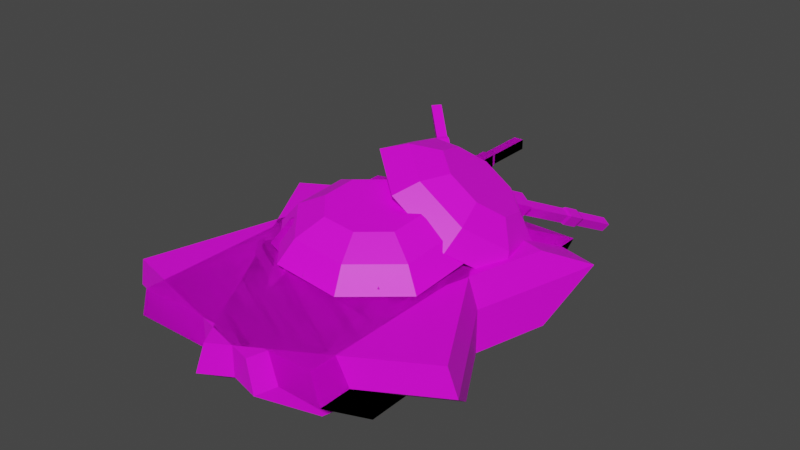 # Source: Tank.blend  (saved by Blender 3.2.14; exported with 4.5.12 LTS)
import bpy
from mathutils import Matrix  # noqa: F401  (used for matrix-valued properties, if any)

bpy.ops.wm.read_factory_settings(use_empty=True)
scene = bpy.context.scene
scene.name = 'Scene'

# ---- collections
col_collection = bpy.data.collections.new('Collection'); scene.collection.children.link(col_collection)

# ---- images (referenced by path relative to the original .blend; pixels are not part of the script)
import os
ASSET_DIR = os.environ.get("B2B_ASSET_DIR", "")  # directory of the original .blend (textures are referenced by path, not embedded)
HERE = os.path.dirname(os.path.abspath(__file__))  # packed textures are extracted next to this script under _unpacked/

def load_image(name, relpath, width, height, colorspace="sRGB"):
    """Load a texture the original file referenced (path relative to the .blend, or extracted next to this script)."""
    p = next((c for c in (os.path.join(HERE, relpath), os.path.join(ASSET_DIR, relpath)) if relpath and os.path.exists(c)), "")
    if p:
        img = bpy.data.images.load(p, check_existing=True)
        img.name = name
    else:  # same state as the original file: an image datablock whose file is absent (Cycles renders it pink)
        img = bpy.data.images.new(name, width, height)
        img.source = "FILE"
        img.filepath = "//" + (relpath or name)
    img.colorspace_settings.name = colorspace
    return img
img_palette_0_png = load_image('Palette_0.png', 'Palette_0.png', 1024, 1024, 'sRGB')
img_palette_0_png_002 = load_image('Palette_0.png.002', 'Palette_0.png', 1024, 1024, 'sRGB')

# ---- materials (node trees are filled in below, after node groups)
mat_material_001 = bpy.data.materials.new('Material.001')
mat_material_001.use_transparent_shadow = False
mat_material_002 = bpy.data.materials.new('Material.002')
mat_material_002.use_transparent_shadow = False

# ---- material node trees
mat_material_001.use_nodes = True; mat_material_001.node_tree.nodes.clear()
_N = mat_material_001.node_tree.nodes; _L = mat_material_001.node_tree.links
n0 = _N.new('ShaderNodeBsdfPrincipled'); n0.name = 'Principled BSDF'; n0.location = (10, 300)
n0.distribution = 'GGX'
n0.subsurface_method = 'RANDOM_WALK_SKIN'
n0.inputs[3].default_value = 1.45
n0.inputs[27].default_value = (0.0, 0.0, 0.0, 1.0)
n0.inputs[28].default_value = 1.0
n1 = _N.new('ShaderNodeOutputMaterial'); n1.name = 'Material Output'; n1.location = (300, 300)
n2 = _N.new('ShaderNodeTexImage'); n2.name = 'Image Texture'; n2.location = (-280, 280)
n2.image = img_palette_0_png
_L.new(n0.outputs[0], n1.inputs[0])
_L.new(n2.outputs[0], n0.inputs[0])
n1.is_active_output = True
mat_material_002.use_nodes = True; mat_material_002.node_tree.nodes.clear()
_N = mat_material_002.node_tree.nodes; _L = mat_material_002.node_tree.links
n0 = _N.new('ShaderNodeBsdfPrincipled'); n0.name = 'Principled BSDF'; n0.location = (10, 300)
n0.distribution = 'GGX'
n0.subsurface_method = 'RANDOM_WALK_SKIN'
n0.inputs[3].default_value = 1.45
n0.inputs[27].default_value = (0.0, 0.0, 0.0, 1.0)
n0.inputs[28].default_value = 1.0
n1 = _N.new('ShaderNodeOutputMaterial'); n1.name = 'Material Output'; n1.location = (300, 300)
n2 = _N.new('ShaderNodeTexImage'); n2.name = 'Image Texture'; n2.location = (-280, 280)
n2.image = img_palette_0_png_002
_L.new(n0.outputs[0], n1.inputs[0])
_L.new(n2.outputs[0], n0.inputs[0])
n1.is_active_output = True

# ---- world
world_world = bpy.data.worlds.new('World'); scene.world = world_world
world_world.use_nodes = True; world_world.node_tree.nodes.clear()
_N = world_world.node_tree.nodes; _L = world_world.node_tree.links
n0 = _N.new('ShaderNodeOutputWorld'); n0.name = 'World Output'; n0.location = (300, 300)
n1 = _N.new('ShaderNodeBackground'); n1.name = 'Background'; n1.location = (10, 300)
n1.inputs[0].default_value = (0.05088, 0.05088, 0.05088, 1.0)
_L.new(n1.outputs[0], n0.inputs[0])
n0.is_active_output = True
world_world.color = (0.05088, 0.05088, 0.05088)
world_world.use_sun_shadow = False
world_world.sun_shadow_jitter_overblur = 0.0

# ---- meshes
me_cube_004 = bpy.data.meshes.new('Cube.004')
me_cube_004.from_pydata([(0.5833, -7.451e-08, -1.167), (0.5833, 0.7291, -0.5833), (0.5833, 7.451e-08, 1.167), (0.5833, 0.7291, 0.5833), (-0.5833, -7.451e-08, -1.167), (-0.5833, 0.7291, -0.5833), (-0.5833, 7.451e-08, 1.167), (-0.5833, 0.7291, 0.5833), (0.5833, 0.4375, -1.75), (0.5833, 0.4375, 1.75), (-0.5833, 0.4375, 1.75), (-0.5833, 0.4375, -1.75), (1.021, 7.451e-08, 1.167), (1.021, -7.451e-08, -1.167), (1.021, 0.4375, -1.75), (0.9332, 0.7291, -1.167), (0.9332, 0.7291, 1.75), (1.021, 0.4375, 1.75), (-1.021, 0.4375, 1.75), (-1.021, 7.451e-08, 1.167), (-1.021, -7.451e-08, -1.167), (-0.9332, 0.7291, 1.75), (-0.9332, 0.7291, -1.167), (-1.021, 0.4375, -1.75), (0.5833, 0.7874, -0.5833), (0.5833, 0.7874, 0.5833), (-0.5833, 0.7874, -0.5833), (-0.5833, 0.7874, 0.5833), (0.6236, 0.7964, -0.6236), (0.6236, 0.7964, 0.6236), (-0.6236, 0.7964, 0.6236), (-0.6236, 0.7964, -0.6236), (0.8662, 0.7964, -7.451e-08), (7.587e-08, 0.7964, 0.8662), (-0.8662, 0.7964, 7.451e-08), (-7.558e-08, 0.7964, -0.8662), (0.7016, 1.01, -7.451e-08), (0.5051, 1.01, 0.5051), (5.984e-08, 1.01, 0.7016), (-0.5051, 1.01, 0.5051), (-0.7016, 1.01, 0.0), (-0.5051, 1.01, -0.5051), (-6.282e-08, 1.01, -0.7016), (0.5051, 1.01, -0.5051), (0.4365, 1.16, -7.451e-08), (0.3143, 1.16, 0.3143), (3.607e-08, 1.16, 0.4365), (-0.3143, 1.16, 0.3143), (-0.4365, 1.16, 0.0), (-0.3143, 1.16, -0.3143), (-4.026e-08, 1.16, -0.4365), (0.3143, 1.16, -0.3143), (0.09332, 0.8796, -0.7991), (0.09332, 1.066, -0.7991), (0.09332, 0.8796, -0.4725), (0.09332, 1.066, -0.4725), (-0.09332, 0.8796, -0.7991), (-0.09332, 1.066, -0.7991), (-0.09332, 0.8796, -0.4725), (-0.09332, 1.066, -0.4725), (0.05226, 0.9206, -0.8635), (0.05226, 1.025, -0.8635), (-0.05226, 1.025, -0.8635), (-0.05226, 0.9206, -0.8635), (0.05226, 0.9206, -1.494), (0.05226, 1.025, -1.494), (-0.05226, 1.025, -1.494), (-0.05226, 0.9206, -1.494), (0.06271, 0.9102, -1.543), (0.06271, 1.036, -1.543), (-0.06271, 1.036, -1.543), (-0.06271, 0.9102, -1.543), (0.06271, 0.9102, -1.737), (0.06271, 1.036, -1.737), (-0.06271, 1.036, -1.737), (-0.06271, 0.9102, -1.737), (0.05017, 0.9227, -1.786), (0.05017, 1.023, -1.786), (-0.05017, 1.023, -1.786), (-0.05017, 0.9227, -1.786), (0.05017, 0.9227, -2.271), (0.05017, 1.023, -2.271), (-0.05017, 1.023, -2.271), (-0.05017, 0.9227, -2.271)], [], [(9, 2, 12, 17), (9, 17, 16, 21, 18, 10), (5, 1, 15, 22), (22, 15, 14, 8, 11, 23), (2, 6, 4, 0), (4, 11, 8, 0), (6, 10, 18, 19), (2, 9, 10, 6), (11, 4, 20, 23), (14, 15, 16, 17), (18, 21, 22, 23), (19, 18, 23, 20), (13, 14, 17, 12), (2, 0, 13, 12), (4, 6, 19, 20), (7, 5, 22, 21), (1, 3, 16, 15), (0, 8, 14, 13), (16, 3, 7, 21), (26, 27, 30, 34, 31), (35, 31, 41, 42), (25, 24, 28, 32, 29), (24, 26, 31, 35, 28), (27, 25, 29, 33, 30), (40, 39, 47, 48), (29, 32, 36, 37), (33, 29, 37, 38), (28, 35, 42, 43), (30, 33, 38, 39), (34, 30, 39, 40), (32, 28, 43, 36), (31, 34, 40, 41), (47, 46, 45, 44, 51, 50, 49, 48), (36, 43, 51, 44), (41, 40, 48, 49), (37, 36, 44, 45), (42, 41, 49, 50), (38, 37, 45, 46), (43, 42, 50, 51), (39, 38, 46, 47), (52, 53, 55, 54), (54, 55, 59, 58), (58, 59, 57, 56), (53, 52, 60, 61), (54, 58, 56, 52), (59, 55, 53, 57), (60, 63, 67, 64), (52, 56, 63, 60), (57, 53, 61, 62), (56, 57, 62, 63), (66, 65, 69, 70), (61, 60, 64, 65), (62, 61, 65, 66), (63, 62, 66, 67), (68, 71, 75, 72), (67, 66, 70, 71), (64, 67, 71, 68), (65, 64, 68, 69), (73, 72, 76, 77), (69, 68, 72, 73), (70, 69, 73, 74), (71, 70, 74, 75), (78, 77, 81, 82), (74, 73, 77, 78), (75, 74, 78, 79), (72, 75, 79, 76), (83, 82, 81, 80), (79, 78, 82, 83), (76, 79, 83, 80), (77, 76, 80, 81), (5, 7, 27, 26), (1, 5, 26, 24), (3, 1, 24, 25), (7, 3, 25, 27)])
_uv = me_cube_004.uv_layers.new(name='UVMap')
_uv.uv.foreach_set('vector', [0.4754, 0.9845, 0.4754, 0.9845, 0.4754, 0.9845, 0.4754, 0.9845, 0.9528, 0.8282, 0.9528, 0.8282, 0.9528, 0.8282, 0.9528, 0.8282, 0.9528, 0.8282, 0.9528, 0.8282, 0.9528, 0.8282, 0.9528, 0.8282, 0.9528, 0.8282, 0.9528, 0.8282, 0.9528, 0.8282, 0.9528, 0.8282, 0.9528, 0.8282, 0.9528, 0.8282, 0.9528, 0.8282, 0.9528, 0.8282, 0.9528, 0.8282, 0.9528, 0.8282, 0.9528, 0.8282, 0.9528, 0.8282, 0.9528, 0.8282, 0.9528, 0.8282, 0.9528, 0.8282, 0.9528, 0.8282, 0.4754, 0.9845, 0.4754, 0.9845, 0.4754, 0.9845, 0.4754, 0.9845, 0.9528, 0.8282, 0.9528, 0.8282, 0.9528, 0.8282, 0.9528, 0.8282, 0.4754, 0.9845, 0.4754, 0.9845, 0.4754, 0.9845, 0.4754, 0.9845, 0.9528, 0.8282, 0.9528, 0.8282, 0.9528, 0.8282, 0.9528, 0.8282, 0.9528, 0.8282, 0.9528, 0.8282, 0.9528, 0.8282, 0.9528, 0.8282, 0.4754, 0.9845, 0.4754, 0.9845, 0.4754, 0.9845, 0.4754, 0.9845, 0.4754, 0.9845, 0.4754, 0.9845, 0.4754, 0.9845, 0.4754, 0.9845, 0.4754, 0.9845, 0.4754, 0.9845, 0.4754, 0.9845, 0.4754, 0.9845, 0.4754, 0.9845, 0.4754, 0.9845, 0.4754, 0.9845, 0.4754, 0.9845, 0.9528, 0.8282, 0.9528, 0.8282, 0.9528, 0.8282, 0.9528, 0.8282, 0.9528, 0.8282, 0.9528, 0.8282, 0.9528, 0.8282, 0.9528, 0.8282, 0.4754, 0.9845, 0.4754, 0.9845, 0.4754, 0.9845, 0.4754, 0.9845, 0.9528, 0.8282, 0.9528, 0.8282, 0.9528, 0.8282, 0.9528, 0.8282, 0.9552, 0.8242, 0.9552, 0.8242, 0.9552, 0.8242, 0.9552, 0.8242, 0.9552, 0.8242, 0.9552, 0.8242, 0.9552, 0.8242, 0.9552, 0.8242, 0.9552, 0.8242, 0.9552, 0.8242, 0.9552, 0.8242, 0.9552, 0.8242, 0.9552, 0.8242, 0.9552, 0.8242, 0.9552, 0.8242, 0.9552, 0.8242, 0.9552, 0.8242, 0.9552, 0.8242, 0.9552, 0.8242, 0.9552, 0.8242, 0.9552, 0.8242, 0.9552, 0.8242, 0.9552, 0.8242, 0.9552, 0.8242, 0.9552, 0.8242, 0.9552, 0.8242, 0.9552, 0.8242, 0.9552, 0.8242, 0.9552, 0.8242, 0.9552, 0.8242, 0.9552, 0.8242, 0.9552, 0.8242, 0.9552, 0.8242, 0.9552, 0.8242, 0.9552, 0.8242, 0.9552, 0.8242, 0.9552, 0.8242, 0.9552, 0.8242, 0.9552, 0.8242, 0.9552, 0.8242, 0.9552, 0.8242, 0.9552, 0.8242, 0.9552, 0.8242, 0.9552, 0.8242, 0.9552, 0.8242, 0.9552, 0.8242, 0.9552, 0.8242, 0.9552, 0.8242, 0.9552, 0.8242, 0.9552, 0.8242, 0.9552, 0.8242, 0.9552, 0.8242, 0.9552, 0.8242, 0.9552, 0.8242, 0.9552, 0.8242, 0.9552, 0.8242, 0.9552, 0.8242, 0.9552, 0.8242, 0.9552, 0.8242, 0.9552, 0.8242, 0.9552, 0.8242, 0.9552, 0.8242, 0.9552, 0.8242, 0.9552, 0.8242, 0.9552, 0.8242, 0.9552, 0.8242, 0.9552, 0.8242, 0.9552, 0.8242, 0.9552, 0.8242, 0.9552, 0.8242, 0.9552, 0.8242, 0.9552, 0.8242, 0.9552, 0.8242, 0.9552, 0.8242, 0.9552, 0.8242, 0.9552, 0.8242, 0.9552, 0.8242, 0.9552, 0.8242, 0.9552, 0.8242, 0.9552, 0.8242, 0.9552, 0.8242, 0.9552, 0.8242, 0.9552, 0.8242, 0.9552, 0.8242, 0.9552, 0.8242, 0.9552, 0.8242, 0.9552, 0.8242, 0.9552, 0.8242, 0.9552, 0.8242, 0.9552, 0.8242, 0.9552, 0.8242, 0.9552, 0.8242, 0.9799, 0.8267, 0.9799, 0.8267, 0.9799, 0.8267, 0.9799, 0.8267, 0.9799, 0.8267, 0.9799, 0.8267, 0.9799, 0.8267, 0.9799, 0.8267, 0.9799, 0.8267, 0.9799, 0.8267, 0.9799, 0.8267, 0.9799, 0.8267, 0.9799, 0.8267, 0.9799, 0.8267, 0.9799, 0.8267, 0.9799, 0.8267, 0.9799, 0.8267, 0.9799, 0.8267, 0.9799, 0.8267, 0.9799, 0.8267, 0.9799, 0.8267, 0.9799, 0.8267, 0.9799, 0.8267, 0.9799, 0.8267, 0.9552, 0.8242, 0.9552, 0.8242, 0.9552, 0.8242, 0.9552, 0.8242, 0.9799, 0.8267, 0.9799, 0.8267, 0.9799, 0.8267, 0.9799, 0.8267, 0.9799, 0.8267, 0.9799, 0.8267, 0.9799, 0.8267, 0.9799, 0.8267, 0.9799, 0.8267, 0.9799, 0.8267, 0.9799, 0.8267, 0.9799, 0.8267, 0.9799, 0.8267, 0.9799, 0.8267, 0.9799, 0.8267, 0.9799, 0.8267, 0.9552, 0.8242, 0.9552, 0.8242, 0.9552, 0.8242, 0.9552, 0.8242, 0.9552, 0.8242, 0.9552, 0.8242, 0.9552, 0.8242, 0.9552, 0.8242, 0.9552, 0.8242, 0.9552, 0.8242, 0.9552, 0.8242, 0.9552, 0.8242, 0.9799, 0.8267, 0.9799, 0.8267, 0.9799, 0.8267, 0.9799, 0.8267, 0.9799, 0.8267, 0.9799, 0.8267, 0.9799, 0.8267, 0.9799, 0.8267, 0.9799, 0.8267, 0.9799, 0.8267, 0.9799, 0.8267, 0.9799, 0.8267, 0.9799, 0.8267, 0.9799, 0.8267, 0.9799, 0.8267, 0.9799, 0.8267, 0.9799, 0.8267, 0.9799, 0.8267, 0.9799, 0.8267, 0.9799, 0.8267, 0.9799, 0.8267, 0.9799, 0.8267, 0.9799, 0.8267, 0.9799, 0.8267, 0.9799, 0.8267, 0.9799, 0.8267, 0.9799, 0.8267, 0.9799, 0.8267, 0.9799, 0.8267, 0.9799, 0.8267, 0.9799, 0.8267, 0.9799, 0.8267, 0.9552, 0.8242, 0.9552, 0.8242, 0.9552, 0.8242, 0.9552, 0.8242, 0.9799, 0.8267, 0.9799, 0.8267, 0.9799, 0.8267, 0.9799, 0.8267, 0.9799, 0.8267, 0.9799, 0.8267, 0.9799, 0.8267, 0.9799, 0.8267, 0.9799, 0.8267, 0.9799, 0.8267, 0.9799, 0.8267, 0.9799, 0.8267, 0.9552, 0.8242, 0.9552, 0.8242, 0.9552, 0.8242, 0.9552, 0.8242, 0.9552, 0.8242, 0.9552, 0.8242, 0.9552, 0.8242, 0.9552, 0.8242, 0.9552, 0.8242, 0.9552, 0.8242, 0.9552, 0.8242, 0.9552, 0.8242, 0.9552, 0.8242, 0.9552, 0.8242, 0.9552, 0.8242, 0.9552, 0.8242, 0.9528, 0.8282, 0.9528, 0.8282, 0.9552, 0.8242, 0.9552, 0.8242, 0.9528, 0.8282, 0.9528, 0.8282, 0.9552, 0.8242, 0.9552, 0.8242, 0.9528, 0.8282, 0.9528, 0.8282, 0.9552, 0.8242, 0.9552, 0.8242, 0.9528, 0.8282, 0.9528, 0.8282, 0.9552, 0.8242, 0.9552, 0.8242])
me_cube_004.materials.append(mat_material_001)
me_cube_004.use_remesh_fix_poles = True
me_cube_004.use_remesh_preserve_attributes = False
me_cube_004.update()
me_cube_001 = bpy.data.meshes.new('Cube.001')
me_cube_001.from_pydata([(0.8653, -7.451e-08, -0.9758), (0.7144, 0.7291, -0.4124), (0.2615, 0.0, 1.278), (0.4124, 0.7291, 0.7144), (-0.2615, 0.0, -1.278), (-0.4124, 0.7291, -0.7144), (-0.8653, 7.451e-08, 0.9758), (-0.7144, 0.7291, 0.4124), (1.016, 0.4375, -1.539), (0.1105, 0.4375, 1.841), (-1.016, 0.4375, 1.539), (-0.1105, 0.4375, -1.841), (0.684, 0.0, 1.391), (1.288, -7.451e-08, -0.8626), (1.439, 0.4375, -1.426), (1.203, 0.7291, -0.8853), (0.4486, 0.7291, 1.932), (0.5331, 0.4375, 1.954), (-1.439, 0.4375, 1.426), (-1.288, 7.451e-08, 0.8626), (-0.684, 0.0, -1.391), (-1.354, 0.7291, 1.449), (-0.5995, 0.7291, -1.368), (-0.5331, 0.4375, -1.954), (-0.7144, 0.1458, 0.4124), (-0.4124, 0.1458, -0.7144), (0.4124, 0.1458, 0.7144), (0.7144, 0.1458, -0.4124), (0.339, 0.2274, -0.6576), (0.43, 0.8676, -0.6761), (0.6893, 0.1105, 0.3253), (0.8192, 0.7377, 0.4159), (-0.6465, 0.2822, -0.2998), (-0.665, 0.9285, -0.2787), (-0.2963, 0.1653, 0.683), (-0.2759, 0.7986, 0.8134), (0.7635, 0.1009, 0.36), (0.3743, 0.2309, -0.732), (-0.3316, 0.1618, 0.7575), (-0.7207, 0.2918, -0.3346), (0.7399, 0.6893, 0.3761), (0.3897, 0.8063, -0.6067), (-0.2456, 0.7441, 0.7338), (-0.5959, 0.8611, -0.249), (0.4552, 0.8789, -0.7269), (0.8713, 0.74, 0.4407), (-0.2995, 0.8051, 0.8657), (-0.7156, 0.9441, -0.3019), (0.8909, 0.7968, -0.2257), (0.3668, 0.7455, 0.8802), (-0.7352, 0.8872, 0.3645), (-0.2111, 0.9385, -0.7414), (0.755, 1.017, -0.151), (0.7391, 0.9714, 0.3888), (0.3305, 0.9759, 0.7448), (-0.2093, 1.024, 0.733), (-0.5622, 1.091, 0.3271), (-0.5463, 1.137, -0.2127), (-0.1376, 1.132, -0.5687), (0.4021, 1.084, -0.557), (0.5192, 1.18, -0.04762), (0.5093, 1.152, 0.2883), (0.2551, 1.154, 0.5098), (-0.08075, 1.184, 0.5024), (-0.3003, 1.226, 0.2499), (-0.2904, 1.254, -0.08602), (-0.03617, 1.252, -0.3075), (0.2997, 1.222, -0.3002), (-0.03877, 0.9448, -0.6859), (-0.02551, 1.13, -0.7024), (0.02047, 0.9691, -0.3656), (0.03373, 1.155, -0.3821), (-0.2218, 0.9608, -0.6533), (-0.2086, 1.146, -0.6698), (-0.1626, 0.9851, -0.333), (-0.1493, 1.171, -0.3495), (-0.08781, 0.9843, -0.7455), (-0.08038, 1.088, -0.7547), (-0.1829, 1.097, -0.7365), (-0.1903, 0.9933, -0.7272), (-0.2201, 1.056, -1.429), (-0.2948, 1.051, -1.356), (-0.3145, 0.9517, -1.384), (-0.2668, 0.9633, -1.499), (-0.2433, 1.082, -1.466), (-0.333, 1.075, -1.379), (-0.3566, 0.9568, -1.412), (-0.3974, 1.025, -1.629), (-0.3739, 1.144, -1.595), (-0.4636, 1.137, -1.508), (-0.4872, 1.019, -1.541), (-0.4367, 1.052, -1.649), (-0.4179, 1.147, -1.622), (-0.4897, 1.142, -1.553), (-0.5085, 1.047, -1.579), (-0.7632, 1.207, -1.973), (-0.7444, 1.302, -1.946), (-0.8162, 1.297, -1.876), (-0.835, 1.202, -1.903), (-0.2022, 0.9375, -1.364), (-0.3048, 0.9464, -1.346), (-0.1949, 1.041, -1.373), (-0.2397, 0.9572, -1.457)], [], [(9, 2, 12, 17), (9, 17, 16, 21, 18, 10), (5, 1, 15, 22), (22, 15, 14, 8, 11, 23), (2, 6, 4, 0), (4, 11, 8, 0), (6, 10, 18, 19), (2, 9, 10, 6), (11, 4, 20, 23), (14, 15, 16, 17), (18, 21, 22, 23), (19, 18, 23, 20), (13, 14, 17, 12), (2, 0, 13, 12), (4, 6, 19, 20), (7, 5, 22, 21), (1, 3, 16, 15), (0, 8, 14, 13), (16, 3, 7, 21), (1, 5, 25, 27), (3, 1, 27, 26), (7, 3, 26, 24), (26, 27, 25, 24), (5, 7, 24, 25), (37, 29, 31, 36), (36, 31, 35, 38), (38, 35, 33, 39), (39, 33, 29, 37), (34, 32, 43, 42), (33, 35, 46, 50, 47), (30, 28, 37, 36), (34, 30, 36, 38), (32, 34, 38, 39), (28, 32, 39, 37), (40, 42, 43, 41), (28, 30, 40, 41), (32, 28, 41, 43), (30, 34, 42, 40), (51, 47, 57, 58), (31, 29, 44, 48, 45), (29, 33, 47, 51, 44), (35, 31, 45, 49, 46), (56, 55, 63, 64), (45, 48, 52, 53), (49, 45, 53, 54), (44, 51, 58, 59), (46, 49, 54, 55), (50, 46, 55, 56), (48, 44, 59, 52), (47, 50, 56, 57), (63, 62, 61, 60, 67, 66, 65, 64), (52, 59, 67, 60), (57, 56, 64, 65), (53, 52, 60, 61), (58, 57, 65, 66), (54, 53, 61, 62), (59, 58, 66, 67), (55, 54, 62, 63), (68, 69, 71, 70), (70, 71, 75, 74), (74, 75, 73, 72), (69, 68, 76, 77), (70, 74, 72, 68), (75, 71, 69, 73), (76, 79, 100, 99), (68, 72, 79, 76), (73, 69, 77, 78), (72, 73, 78, 79), (81, 80, 84, 85), (77, 76, 99, 101), (81, 101, 80), (79, 78, 81, 100), (83, 86, 90, 87), (82, 81, 85, 86), (102, 82, 86, 83), (80, 102, 83, 84), (88, 87, 91, 92), (84, 83, 87, 88), (85, 84, 88, 89), (86, 85, 89, 90), (93, 92, 96, 97), (89, 88, 92, 93), (90, 89, 93, 94), (87, 90, 94, 91), (98, 97, 96, 95), (94, 93, 97, 98), (91, 94, 98, 95), (92, 91, 95, 96), (102, 80, 101), (81, 82, 100), (78, 77, 101, 81), (99, 100, 102), (100, 82, 102), (99, 102, 101)])
_uv = me_cube_001.uv_layers.new(name='UVMap')
_uv.uv.foreach_set('vector', [0.9199, 0.4232, 0.9199, 0.4232, 0.9199, 0.4232, 0.9199, 0.4232, 0.8891, 0.9201, 0.8891, 0.9201, 0.8891, 0.9201, 0.8891, 0.9201, 0.8891, 0.9201, 0.8891, 0.9201, 0.8891, 0.9201, 0.8891, 0.9201, 0.8891, 0.9201, 0.8891, 0.9201, 0.8891, 0.9201, 0.8891, 0.9201, 0.8891, 0.9201, 0.8891, 0.9201, 0.8891, 0.9201, 0.8891, 0.9201, 0.8891, 0.9201, 0.8891, 0.9201, 0.8891, 0.9201, 0.8891, 0.9201, 0.8891, 0.9201, 0.8891, 0.9201, 0.8891, 0.9201, 0.8891, 0.9201, 0.9199, 0.4232, 0.9199, 0.4232, 0.9199, 0.4232, 0.9199, 0.4232, 0.8891, 0.9201, 0.8891, 0.9201, 0.8891, 0.9201, 0.8891, 0.9201, 0.9199, 0.4232, 0.9199, 0.4232, 0.9199, 0.4232, 0.9199, 0.4232, 0.8891, 0.9201, 0.8891, 0.9201, 0.8891, 0.9201, 0.8891, 0.9201, 0.8891, 0.9201, 0.8891, 0.9201, 0.8891, 0.9201, 0.8891, 0.9201, 0.9199, 0.4232, 0.9199, 0.4232, 0.9199, 0.4232, 0.9199, 0.4232, 0.9199, 0.4232, 0.9199, 0.4232, 0.9199, 0.4232, 0.9199, 0.4232, 0.9199, 0.4232, 0.9199, 0.4232, 0.9199, 0.4232, 0.9199, 0.4232, 0.9199, 0.4232, 0.9199, 0.4232, 0.9199, 0.4232, 0.9199, 0.4232, 0.8891, 0.9201, 0.8891, 0.9201, 0.8891, 0.9201, 0.8891, 0.9201, 0.8891, 0.9201, 0.8891, 0.9201, 0.8891, 0.9201, 0.8891, 0.9201, 0.9199, 0.4232, 0.9199, 0.4232, 0.9199, 0.4232, 0.9199, 0.4232, 0.8891, 0.9201, 0.8891, 0.9201, 0.8891, 0.9201, 0.8891, 0.9201, 0.8904, 0.9197, 0.8904, 0.9197, 0.8904, 0.9197, 0.8904, 0.9197, 0.8904, 0.9197, 0.8904, 0.9197, 0.8904, 0.9197, 0.8904, 0.9197, 0.8904, 0.9197, 0.8904, 0.9197, 0.8904, 0.9197, 0.8904, 0.9197, 0.8904, 0.9197, 0.8904, 0.9197, 0.8904, 0.9197, 0.8904, 0.9197, 0.8904, 0.9197, 0.8904, 0.9197, 0.8904, 0.9197, 0.8904, 0.9197, 0.9199, 0.4184, 0.9199, 0.4184, 0.9199, 0.4184, 0.9199, 0.4184, 0.9199, 0.4184, 0.9199, 0.4184, 0.9199, 0.4184, 0.9199, 0.4184, 0.9199, 0.4184, 0.9199, 0.4184, 0.9199, 0.4184, 0.9199, 0.4184, 0.9199, 0.4184, 0.9199, 0.4184, 0.9199, 0.4184, 0.9199, 0.4184, 0.9199, 0.4184, 0.9199, 0.4184, 0.9199, 0.4184, 0.9199, 0.4184, 0.9214, 0.9182, 0.9214, 0.9182, 0.9214, 0.9182, 0.9214, 0.9182, 0.9214, 0.9182, 0.9199, 0.4184, 0.9199, 0.4184, 0.9199, 0.4184, 0.9199, 0.4184, 0.9199, 0.4184, 0.9199, 0.4184, 0.9199, 0.4184, 0.9199, 0.4184, 0.9199, 0.4184, 0.9199, 0.4184, 0.9199, 0.4184, 0.9199, 0.4184, 0.9199, 0.4184, 0.9199, 0.4184, 0.9199, 0.4184, 0.9199, 0.4184, 0.9199, 0.4184, 0.9199, 0.4184, 0.9199, 0.4184, 0.9199, 0.4184, 0.9199, 0.4184, 0.9199, 0.4184, 0.9199, 0.4184, 0.9199, 0.4184, 0.9199, 0.4184, 0.9199, 0.4184, 0.9199, 0.4184, 0.9199, 0.4184, 0.9199, 0.4184, 0.9199, 0.4184, 0.9199, 0.4184, 0.9199, 0.4184, 0.9214, 0.9182, 0.9214, 0.9182, 0.9214, 0.9182, 0.9214, 0.9182, 0.9214, 0.9182, 0.9214, 0.9182, 0.9214, 0.9182, 0.9214, 0.9182, 0.9214, 0.9182, 0.9214, 0.9182, 0.9214, 0.9182, 0.9214, 0.9182, 0.9214, 0.9182, 0.9214, 0.9182, 0.9214, 0.9182, 0.9214, 0.9182, 0.9214, 0.9182, 0.9214, 0.9182, 0.9214, 0.9182, 0.9214, 0.9182, 0.9214, 0.9182, 0.9214, 0.9182, 0.9214, 0.9182, 0.9214, 0.9182, 0.9214, 0.9182, 0.9214, 0.9182, 0.9214, 0.9182, 0.9214, 0.9182, 0.9214, 0.9182, 0.9214, 0.9182, 0.9214, 0.9182, 0.9214, 0.9182, 0.9214, 0.9182, 0.9214, 0.9182, 0.9214, 0.9182, 0.9214, 0.9182, 0.9214, 0.9182, 0.9214, 0.9182, 0.9214, 0.9182, 0.9214, 0.9182, 0.9214, 0.9182, 0.9214, 0.9182, 0.9214, 0.9182, 0.9214, 0.9182, 0.9214, 0.9182, 0.9214, 0.9182, 0.9214, 0.9182, 0.9214, 0.9182, 0.9214, 0.9182, 0.9214, 0.9182, 0.9214, 0.9182, 0.9214, 0.9182, 0.9214, 0.9182, 0.9214, 0.9182, 0.9214, 0.9182, 0.9214, 0.9182, 0.9214, 0.9182, 0.9214, 0.9182, 0.9214, 0.9182, 0.9214, 0.9182, 0.9214, 0.9182, 0.9214, 0.9182, 0.9214, 0.9182, 0.9214, 0.9182, 0.9214, 0.9182, 0.9214, 0.9182, 0.9214, 0.9182, 0.9214, 0.9182, 0.9214, 0.9182, 0.9214, 0.9182, 0.9214, 0.9182, 0.9214, 0.9182, 0.9214, 0.9182, 0.9214, 0.9182, 0.9214, 0.9182, 0.9214, 0.9182, 0.9214, 0.9182, 0.9214, 0.9182, 0.9214, 0.9182, 0.9214, 0.9182, 0.9214, 0.9182, 0.9214, 0.9182, 0.9214, 0.9182, 0.9214, 0.9182, 0.9214, 0.9182, 0.9214, 0.9182, 0.9214, 0.9182, 0.9534, 0.9206, 0.9534, 0.9206, 0.9534, 0.9206, 0.9534, 0.9206, 0.9534, 0.9206, 0.9534, 0.9206, 0.9534, 0.9206, 0.9534, 0.9206, 0.9534, 0.9206, 0.9534, 0.9206, 0.9534, 0.9206, 0.9534, 0.9206, 0.9534, 0.9206, 0.9534, 0.9206, 0.9534, 0.9206, 0.9534, 0.9206, 0.9534, 0.9206, 0.9534, 0.9206, 0.9534, 0.9206, 0.9534, 0.9206, 0.9534, 0.9206, 0.9534, 0.9206, 0.9534, 0.9206, 0.9534, 0.9206, 0.9534, 0.9206, 0.9534, 0.9206, 0.9534, 0.9206, 0.9534, 0.9206, 0.9534, 0.9206, 0.9534, 0.9206, 0.9534, 0.9206, 0.9534, 0.9206, 0.9534, 0.9206, 0.9534, 0.9206, 0.9534, 0.9206, 0.9534, 0.9206, 0.9534, 0.9206, 0.9534, 0.9206, 0.9534, 0.9206, 0.9534, 0.9206, 0.9534, 0.9206, 0.9534, 0.9206, 0.9534, 0.9206, 0.9534, 0.9206, 0.9534, 0.9206, 0.9534, 0.9206, 0.9534, 0.9206, 0.9534, 0.9206, 0.9534, 0.9206, 0.9534, 0.9206, 0.9534, 0.9206, 0.9534, 0.9206, 0.9534, 0.9206, 0.9534, 0.9206, 0.9534, 0.9206, 0.9534, 0.9206, 0.9534, 0.9206, 0.9534, 0.9206, 0.9534, 0.9206, 0.9534, 0.9206, 0.9534, 0.9206, 0.9534, 0.9206, 0.9534, 0.9206, 0.9534, 0.9206, 0.9534, 0.9206, 0.9534, 0.9206, 0.9534, 0.9206, 0.9534, 0.9206, 0.9534, 0.9206, 0.9534, 0.9206, 0.9534, 0.9206, 0.9534, 0.9206, 0.9534, 0.9206, 0.9534, 0.9206, 0.9534, 0.9206, 0.9534, 0.9206, 0.9534, 0.9206, 0.9534, 0.9206, 0.9534, 0.9206, 0.9534, 0.9206, 0.9534, 0.9206, 0.9534, 0.9206, 0.9534, 0.9206, 0.9534, 0.9206, 0.9534, 0.9206, 0.9534, 0.9206, 0.9534, 0.9206, 0.9534, 0.9206, 0.9534, 0.9206, 0.9534, 0.9206, 0.9534, 0.9206, 0.9534, 0.9206, 0.9534, 0.9206, 0.9534, 0.9206, 0.9534, 0.9206, 0.9534, 0.9206, 0.9534, 0.9206, 0.9534, 0.9206, 0.9534, 0.9206, 0.9534, 0.9206, 0.9534, 0.9206, 0.9534, 0.9206, 0.9534, 0.9206, 0.9534, 0.9206, 0.9534, 0.9206, 0.9534, 0.9206, 0.9534, 0.9206, 0.9534, 0.9206, 0.9534, 0.9206, 0.9534, 0.9206, 0.9534, 0.9206, 0.9534, 0.9206, 0.9534, 0.9206, 0.9534, 0.9206, 0.9534, 0.9206, 0.9534, 0.9206, 0.9534, 0.9206, 0.9534, 0.9206, 0.9534, 0.9206, 0.9534, 0.9206, 0.9534, 0.9206, 0.9534, 0.9206, 0.9534, 0.9206, 0.9534, 0.9206, 0.9534, 0.9206, 0.9534, 0.9206, 0.9534, 0.9206, 0.9534, 0.9206, 0.9534, 0.9206, 0.9534, 0.9206, 0.9534, 0.9206, 0.9534, 0.9206, 0.9534, 0.9206, 0.9534, 0.9206, 0.9534, 0.9206, 0.9534, 0.9206, 0.9534, 0.9206, 0.9534, 0.9206])
me_cube_001.materials.append(mat_material_001)
me_cube_001.use_remesh_fix_poles = True
me_cube_001.use_remesh_preserve_attributes = False
me_cube_001.update()
me_cube_002 = bpy.data.meshes.new('Cube.002')
me_cube_002.from_pydata([(-0.09898, -7.451e-08, -1.296), (0.1927, 0.7291, -0.7912), (1.068, 7.451e-08, 0.7242), (0.7759, 0.7291, 0.2191), (-1.109, -7.451e-08, -0.713), (-0.8176, 0.7291, -0.2079), (0.05731, 7.451e-08, 1.307), (-0.2343, 0.7291, 0.8023), (-0.3906, 0.4375, -1.801), (1.359, 0.4375, 1.229), (0.3489, 0.4375, 1.813), (-1.401, 0.4375, -1.218), (1.446, 3.725e-08, 0.5055), (0.2799, -1.118e-07, -1.515), (-0.01176, 0.4375, -2.02), (0.2041, 0.7291, -1.471), (1.662, 0.7291, 1.054), (1.738, 0.4375, 1.011), (-0.0299, 0.4375, 2.031), (-0.3215, 1.118e-07, 1.526), (-1.488, -3.725e-08, -0.4943), (0.04587, 0.7291, 1.988), (-1.412, 0.7291, -0.5381), (-1.78, 0.4375, -0.9994), (-0.2343, 0.1458, 0.8023), (-0.8176, 0.1458, -0.2079), (0.7759, 0.1458, 0.2191), (0.1927, 0.1458, -0.7912), (0.3517, 0.9118, -0.7577), (0.9612, 0.3815, -1.111), (0.8041, 0.9268, -0.000691), (-0.2485, 1.456, -0.4096), (-0.09136, 0.9111, -1.52), (1.087, 0.5512, -0.4765), (0.2472, 1.298, 0.01081), (-0.3746, 1.287, -1.044), (0.4655, 0.5403, -1.532), (1.06, 0.7904, -0.5979), (0.8304, 1.095, -0.2125), (0.3794, 1.395, -0.2031), (-0.02218, 1.524, -0.5437), (-0.1243, 1.386, -1.058), (0.1051, 1.082, -1.443), (0.5562, 0.7816, -1.453), (0.9577, 0.653, -1.112), (0.9145, 1.022, -0.7321), (0.7717, 1.211, -0.4923), (0.4911, 1.398, -0.4865), (0.2412, 1.478, -0.6984), (0.1777, 1.393, -1.018), (0.3204, 1.203, -1.258), (0.6011, 1.017, -1.264), (0.8509, 0.9365, -1.052), (0.5792, 0.5959, -1.468), (0.6765, 0.7439, -1.527), (0.538, 0.7387, -1.177), (0.6353, 0.8867, -1.236), (0.4217, 0.6751, -1.529), (0.519, 0.8231, -1.588), (0.3805, 0.8179, -1.238), (0.4778, 0.9659, -1.297), (0.574, 0.6177, -1.552), (0.6285, 0.7006, -1.585), (0.5403, 0.745, -1.619), (0.4858, 0.6621, -1.586), (0.6535, 0.3419, -2.113), (0.708, 0.4248, -2.146), (0.6198, 0.4692, -2.181), (0.5653, 0.3863, -2.148), (0.663, 0.308, -2.15), (0.7284, 0.4074, -2.189), (0.6226, 0.4607, -2.231), (0.5572, 0.3612, -2.191), (0.6875, 0.2231, -2.323), (0.7529, 0.3225, -2.362), (0.647, 0.3758, -2.403), (0.5816, 0.2764, -2.364), (0.6895, 0.2172, -2.374), (0.7419, 0.2967, -2.406), (0.6572, 0.3393, -2.439), (0.6049, 0.2598, -2.407), (0.7507, 0.005002, -2.806), (0.803, 0.08456, -2.838), (0.7183, 0.1272, -2.871), (0.666, 0.04761, -2.839)], [], [(9, 2, 12, 17), (9, 17, 16, 21, 18, 10), (5, 1, 15, 22), (22, 15, 14, 8, 11, 23), (2, 6, 4, 0), (4, 11, 8, 0), (6, 10, 18, 19), (2, 9, 10, 6), (11, 4, 20, 23), (14, 15, 16, 17), (18, 21, 22, 23), (19, 18, 23, 20), (13, 14, 17, 12), (2, 0, 13, 12), (4, 6, 19, 20), (7, 5, 22, 21), (1, 3, 16, 15), (0, 8, 14, 13), (16, 3, 7, 21), (1, 5, 25, 27), (3, 1, 27, 26), (7, 3, 26, 24), (26, 27, 25, 24), (5, 7, 24, 25), (30, 28, 33), (32, 28, 35), (28, 31, 35), (31, 28, 34), (29, 28, 36), (36, 32, 42, 43), (28, 29, 33), (28, 32, 36), (28, 30, 34), (41, 40, 48, 49), (30, 33, 37, 38), (34, 30, 38, 39), (29, 36, 43, 44), (31, 34, 39, 40), (35, 31, 40, 41), (33, 29, 44, 37), (32, 35, 41, 42), (48, 47, 46, 45, 52, 51, 50, 49), (37, 44, 52, 45), (42, 41, 49, 50), (38, 37, 45, 46), (43, 42, 50, 51), (39, 38, 46, 47), (44, 43, 51, 52), (40, 39, 47, 48), (53, 54, 56, 55), (55, 56, 60, 59), (59, 60, 58, 57), (54, 53, 61, 62), (55, 59, 57, 53), (60, 56, 54, 58), (61, 64, 68, 65), (53, 57, 64, 61), (58, 54, 62, 63), (57, 58, 63, 64), (67, 66, 70, 71), (62, 61, 65, 66), (63, 62, 66, 67), (64, 63, 67, 68), (69, 72, 76, 73), (68, 67, 71, 72), (65, 68, 72, 69), (66, 65, 69, 70), (74, 73, 77, 78), (70, 69, 73, 74), (71, 70, 74, 75), (72, 71, 75, 76), (79, 78, 82, 83), (75, 74, 78, 79), (76, 75, 79, 80), (73, 76, 80, 77), (84, 83, 82, 81), (80, 79, 83, 84), (77, 80, 84, 81), (78, 77, 81, 82)])
_uv = me_cube_002.uv_layers.new(name='UVMap')
_uv.uv.foreach_set('vector', [0.9221, 0.4246, 0.9221, 0.4246, 0.9221, 0.4246, 0.9221, 0.4246, 0.8925, 0.9217, 0.8925, 0.9217, 0.8925, 0.9217, 0.8925, 0.9217, 0.8925, 0.9217, 0.8925, 0.9217, 0.8925, 0.9217, 0.8925, 0.9217, 0.8925, 0.9217, 0.8925, 0.9217, 0.8925, 0.9217, 0.8925, 0.9217, 0.8925, 0.9217, 0.8925, 0.9217, 0.8925, 0.9217, 0.8925, 0.9217, 0.8925, 0.9217, 0.8925, 0.9217, 0.8925, 0.9217, 0.8925, 0.9217, 0.8925, 0.9217, 0.8925, 0.9217, 0.8925, 0.9217, 0.8925, 0.9217, 0.9221, 0.4246, 0.9221, 0.4246, 0.9221, 0.4246, 0.9221, 0.4246, 0.8925, 0.9217, 0.8925, 0.9217, 0.8925, 0.9217, 0.8925, 0.9217, 0.9221, 0.4246, 0.9221, 0.4246, 0.9221, 0.4246, 0.9221, 0.4246, 0.8925, 0.9217, 0.8925, 0.9217, 0.8925, 0.9217, 0.8925, 0.9217, 0.8925, 0.9217, 0.8925, 0.9217, 0.8925, 0.9217, 0.8925, 0.9217, 0.9221, 0.4246, 0.9221, 0.4246, 0.9221, 0.4246, 0.9221, 0.4246, 0.9221, 0.4246, 0.9221, 0.4246, 0.9221, 0.4246, 0.9221, 0.4246, 0.9221, 0.4246, 0.9221, 0.4246, 0.9221, 0.4246, 0.9221, 0.4246, 0.9221, 0.4246, 0.9221, 0.4246, 0.9221, 0.4246, 0.9221, 0.4246, 0.8925, 0.9217, 0.8925, 0.9217, 0.8925, 0.9217, 0.8925, 0.9217, 0.8925, 0.9217, 0.8925, 0.9217, 0.8925, 0.9217, 0.8925, 0.9217, 0.9221, 0.4246, 0.9221, 0.4246, 0.9221, 0.4246, 0.9221, 0.4246, 0.8925, 0.9217, 0.8925, 0.9217, 0.8925, 0.9217, 0.8925, 0.9217, 0.8925, 0.9217, 0.8925, 0.9217, 0.8925, 0.9217, 0.8925, 0.9217, 0.8925, 0.9217, 0.8925, 0.9217, 0.8925, 0.9217, 0.8925, 0.9217, 0.8925, 0.9217, 0.8925, 0.9217, 0.8925, 0.9217, 0.8925, 0.9217, 0.8925, 0.9217, 0.8925, 0.9217, 0.8925, 0.9217, 0.8925, 0.9217, 0.8925, 0.9217, 0.8925, 0.9217, 0.8925, 0.9217, 0.8925, 0.9217, 0.9227, 0.9219, 0.9227, 0.9219, 0.9227, 0.9219, 0.9227, 0.9219, 0.9227, 0.9219, 0.9227, 0.9219, 0.9227, 0.9219, 0.9227, 0.9219, 0.9227, 0.9219, 0.9227, 0.9219, 0.9227, 0.9219, 0.9227, 0.9219, 0.9227, 0.9219, 0.9227, 0.9219, 0.9227, 0.9219, 0.9227, 0.9219, 0.9227, 0.9219, 0.9227, 0.9219, 0.9227, 0.9219, 0.9227, 0.9219, 0.9227, 0.9219, 0.9227, 0.9219, 0.9227, 0.9219, 0.9227, 0.9219, 0.9227, 0.9219, 0.9227, 0.9219, 0.9227, 0.9219, 0.9227, 0.9219, 0.9227, 0.9219, 0.9227, 0.9219, 0.9227, 0.9219, 0.9227, 0.9219, 0.9227, 0.9219, 0.9227, 0.9219, 0.9227, 0.9219, 0.9227, 0.9219, 0.9227, 0.9219, 0.9227, 0.9219, 0.9227, 0.9219, 0.9227, 0.9219, 0.9227, 0.9219, 0.9227, 0.9219, 0.9227, 0.9219, 0.9227, 0.9219, 0.9227, 0.9219, 0.9227, 0.9219, 0.9227, 0.9219, 0.9227, 0.9219, 0.9227, 0.9219, 0.9227, 0.9219, 0.9227, 0.9219, 0.9227, 0.9219, 0.9227, 0.9219, 0.9227, 0.9219, 0.9227, 0.9219, 0.9227, 0.9219, 0.9227, 0.9219, 0.9227, 0.9219, 0.9227, 0.9219, 0.9227, 0.9219, 0.9227, 0.9219, 0.9227, 0.9219, 0.9227, 0.9219, 0.9227, 0.9219, 0.9227, 0.9219, 0.9227, 0.9219, 0.9227, 0.9219, 0.9227, 0.9219, 0.9227, 0.9219, 0.9227, 0.9219, 0.9227, 0.9219, 0.9227, 0.9219, 0.9227, 0.9219, 0.9227, 0.9219, 0.9227, 0.9219, 0.9227, 0.9219, 0.9227, 0.9219, 0.9227, 0.9219, 0.9227, 0.9219, 0.9227, 0.9219, 0.9227, 0.9219, 0.9227, 0.9219, 0.9227, 0.9219, 0.9227, 0.9219, 0.9227, 0.9219, 0.9227, 0.9219, 0.9227, 0.9219, 0.9227, 0.9219, 0.9227, 0.9219, 0.9227, 0.9219, 0.9227, 0.9219, 0.9227, 0.9219, 0.9227, 0.9219, 0.9227, 0.9219, 0.9227, 0.9219, 0.9227, 0.9219, 0.9598, 0.9212, 0.9598, 0.9212, 0.9598, 0.9212, 0.9598, 0.9212, 0.9598, 0.9212, 0.9598, 0.9212, 0.9598, 0.9212, 0.9598, 0.9212, 0.9598, 0.9212, 0.9598, 0.9212, 0.9598, 0.9212, 0.9598, 0.9212, 0.9598, 0.9212, 0.9598, 0.9212, 0.9598, 0.9212, 0.9598, 0.9212, 0.9598, 0.9212, 0.9598, 0.9212, 0.9598, 0.9212, 0.9598, 0.9212, 0.9598, 0.9212, 0.9598, 0.9212, 0.9598, 0.9212, 0.9598, 0.9212, 0.9598, 0.9188, 0.9598, 0.9188, 0.9598, 0.9188, 0.9598, 0.9188, 0.9598, 0.9212, 0.9598, 0.9212, 0.9598, 0.9212, 0.9598, 0.9212, 0.9598, 0.9212, 0.9598, 0.9212, 0.9598, 0.9212, 0.9598, 0.9212, 0.9598, 0.9212, 0.9598, 0.9212, 0.9598, 0.9212, 0.9598, 0.9212, 0.9598, 0.9212, 0.9598, 0.9212, 0.9598, 0.9212, 0.9598, 0.9212, 0.9598, 0.9188, 0.9598, 0.9188, 0.9598, 0.9188, 0.9598, 0.9188, 0.9598, 0.9188, 0.9598, 0.9188, 0.9598, 0.9188, 0.9598, 0.9188, 0.9598, 0.9188, 0.9598, 0.9188, 0.9598, 0.9188, 0.9598, 0.9188, 0.9598, 0.9212, 0.9598, 0.9212, 0.9598, 0.9212, 0.9598, 0.9212, 0.9598, 0.9212, 0.9598, 0.9212, 0.9598, 0.9212, 0.9598, 0.9212, 0.9598, 0.9212, 0.9598, 0.9212, 0.9598, 0.9212, 0.9598, 0.9212, 0.9598, 0.9212, 0.9598, 0.9212, 0.9598, 0.9212, 0.9598, 0.9212, 0.9598, 0.9212, 0.9598, 0.9212, 0.9598, 0.9212, 0.9598, 0.9212, 0.9598, 0.9212, 0.9598, 0.9212, 0.9598, 0.9212, 0.9598, 0.9212, 0.9598, 0.9212, 0.9598, 0.9212, 0.9598, 0.9212, 0.9598, 0.9212, 0.9598, 0.9212, 0.9598, 0.9212, 0.9598, 0.9212, 0.9598, 0.9212, 0.9598, 0.9188, 0.9598, 0.9188, 0.9598, 0.9188, 0.9598, 0.9188, 0.9598, 0.9212, 0.9598, 0.9212, 0.9598, 0.9212, 0.9598, 0.9212, 0.9598, 0.9212, 0.9598, 0.9212, 0.9598, 0.9212, 0.9598, 0.9212, 0.9598, 0.9212, 0.9598, 0.9212, 0.9598, 0.9212, 0.9598, 0.9212, 0.9598, 0.9188, 0.9598, 0.9188, 0.9598, 0.9188, 0.9598, 0.9188, 0.9598, 0.9188, 0.9598, 0.9188, 0.9598, 0.9188, 0.9598, 0.9188, 0.9598, 0.9188, 0.9598, 0.9188, 0.9598, 0.9188, 0.9598, 0.9188, 0.9598, 0.9188, 0.9598, 0.9188, 0.9598, 0.9188, 0.9598, 0.9188])
me_cube_002.materials.append(mat_material_001)
me_cube_002.use_remesh_fix_poles = True
me_cube_002.use_remesh_preserve_attributes = False
me_cube_002.update()
me_cube_003 = bpy.data.meshes.new('Cube.003')
me_cube_003.from_pydata([(0.5833, -7.451e-08, -1.167), (0.5833, 0.7291, -0.5833), (0.5833, 7.451e-08, 1.167), (0.5833, 0.7291, 0.5833), (-0.5833, -7.451e-08, -1.167), (-0.5833, 0.7291, -0.5833), (-0.5833, 7.451e-08, 1.167), (-0.5833, 0.7291, 0.5833), (0.5833, 0.4375, -1.75), (0.5833, 0.4375, 1.75), (-0.5833, 0.4375, 1.75), (-0.5833, 0.4375, -1.75), (1.021, 7.451e-08, 1.167), (1.021, -7.451e-08, -1.167), (1.021, 0.4375, -1.75), (0.9332, 0.7291, -1.167), (0.9332, 0.7291, 1.75), (1.021, 0.4375, 1.75), (-1.021, 0.4375, 1.75), (-1.021, 7.451e-08, 1.167), (-1.021, -7.451e-08, -1.167), (-0.9332, 0.7291, 1.75), (-0.9332, 0.7291, -1.167), (-1.021, 0.4375, -1.75), (-0.5833, 0.1458, 0.5833), (-0.5833, 0.1458, -0.5833), (0.5833, 0.1458, 0.5833), (0.5833, 0.1458, -0.5833), (0.5249, 0.1458, -0.5249), (0.5833, 0.7874, -0.5833), (0.5249, 0.1458, 0.5249), (0.5833, 0.7874, 0.5833), (-0.5249, 0.1458, -0.5249), (-0.5833, 0.7874, -0.5833), (-0.5249, 0.1458, 0.5249), (-0.5833, 0.7874, 0.5833), (0.5833, 0.1458, 0.5833), (0.5833, 0.1458, -0.5833), (-0.5833, 0.1458, 0.5833), (-0.5833, 0.1458, -0.5833), (0.5249, 0.7291, 0.5249), (0.5249, 0.7291, -0.5249), (-0.5249, 0.7291, 0.5249), (-0.5249, 0.7291, -0.5249), (0.6236, 0.7964, -0.6236), (0.6236, 0.7964, 0.6236), (-0.6236, 0.7964, 0.6236), (-0.6236, 0.7964, -0.6236), (0.8662, 0.7964, -7.451e-08), (7.587e-08, 0.7964, 0.8662), (-0.8662, 0.7964, 7.451e-08), (-7.558e-08, 0.7964, -0.8662), (0.7016, 1.01, -7.451e-08), (0.5051, 1.01, 0.5051), (5.984e-08, 1.01, 0.7016), (-0.5051, 1.01, 0.5051), (-0.7016, 1.01, 0.0), (-0.5051, 1.01, -0.5051), (-6.282e-08, 1.01, -0.7016), (0.5051, 1.01, -0.5051), (0.4365, 1.16, -7.451e-08), (0.3143, 1.16, 0.3143), (3.607e-08, 1.16, 0.4365), (-0.3143, 1.16, 0.3143), (-0.4365, 1.16, 0.0), (-0.3143, 1.16, -0.3143), (-4.026e-08, 1.16, -0.4365), (0.3143, 1.16, -0.3143), (0.09332, 0.8796, -0.7991), (0.09332, 1.066, -0.7991), (0.09332, 0.8796, -0.4725), (0.09332, 1.066, -0.4725), (-0.09332, 0.8796, -0.7991), (-0.09332, 1.066, -0.7991), (-0.09332, 0.8796, -0.4725), (-0.09332, 1.066, -0.4725), (0.05226, 0.9206, -0.8635), (0.05226, 1.025, -0.8635), (-0.05226, 1.025, -0.8635), (-0.05226, 0.9206, -0.8635), (0.05226, 0.9206, -1.494), (0.05226, 1.025, -1.494), (-0.05226, 1.025, -1.494), (-0.05226, 0.9206, -1.494), (0.06271, 0.9102, -1.543), (0.06271, 1.036, -1.543), (-0.06271, 1.036, -1.543), (-0.06271, 0.9102, -1.543), (0.06271, 0.9102, -1.737), (0.06271, 1.036, -1.737), (-0.06271, 1.036, -1.737), (-0.06271, 0.9102, -1.737), (0.05017, 0.9227, -1.786), (0.05017, 1.023, -1.786), (-0.05017, 1.023, -1.786), (-0.05017, 0.9227, -1.786), (0.05017, 0.9227, -2.271), (0.05017, 1.023, -2.271), (-0.05017, 1.023, -2.271), (-0.05017, 0.9227, -2.271)], [], [(9, 2, 12, 17), (9, 17, 16, 21, 18, 10), (5, 1, 15, 22), (22, 15, 14, 8, 11, 23), (2, 6, 4, 0), (4, 11, 8, 0), (6, 10, 18, 19), (2, 9, 10, 6), (11, 4, 20, 23), (14, 15, 16, 17), (18, 21, 22, 23), (19, 18, 23, 20), (13, 14, 17, 12), (2, 0, 13, 12), (4, 6, 19, 20), (7, 5, 22, 21), (1, 3, 16, 15), (0, 8, 14, 13), (16, 3, 7, 21), (1, 5, 25, 27), (3, 1, 27, 26), (7, 3, 26, 24), (26, 27, 25, 24), (5, 7, 24, 25), (37, 29, 31, 36), (36, 31, 35, 38), (38, 35, 33, 39), (39, 33, 29, 37), (34, 32, 43, 42), (33, 35, 46, 50, 47), (30, 28, 37, 36), (34, 30, 36, 38), (32, 34, 38, 39), (28, 32, 39, 37), (40, 42, 43, 41), (28, 30, 40, 41), (32, 28, 41, 43), (30, 34, 42, 40), (51, 47, 57, 58), (31, 29, 44, 48, 45), (29, 33, 47, 51, 44), (35, 31, 45, 49, 46), (56, 55, 63, 64), (45, 48, 52, 53), (49, 45, 53, 54), (44, 51, 58, 59), (46, 49, 54, 55), (50, 46, 55, 56), (48, 44, 59, 52), (47, 50, 56, 57), (63, 62, 61, 60, 67, 66, 65, 64), (52, 59, 67, 60), (57, 56, 64, 65), (53, 52, 60, 61), (58, 57, 65, 66), (54, 53, 61, 62), (59, 58, 66, 67), (55, 54, 62, 63), (68, 69, 71, 70), (70, 71, 75, 74), (74, 75, 73, 72), (69, 68, 76, 77), (70, 74, 72, 68), (75, 71, 69, 73), (76, 79, 83, 80), (68, 72, 79, 76), (73, 69, 77, 78), (72, 73, 78, 79), (82, 81, 85, 86), (77, 76, 80, 81), (78, 77, 81, 82), (79, 78, 82, 83), (84, 87, 91, 88), (83, 82, 86, 87), (80, 83, 87, 84), (81, 80, 84, 85), (89, 88, 92, 93), (85, 84, 88, 89), (86, 85, 89, 90), (87, 86, 90, 91), (94, 93, 97, 98), (90, 89, 93, 94), (91, 90, 94, 95), (88, 91, 95, 92), (99, 98, 97, 96), (95, 94, 98, 99), (92, 95, 99, 96), (93, 92, 96, 97)])
_uv = me_cube_003.uv_layers.new(name='UVMap')
_uv.uv.foreach_set('vector', [0.4754, 0.9845, 0.4754, 0.9845, 0.4754, 0.9845, 0.4754, 0.9845, 0.9528, 0.8282, 0.9528, 0.8282, 0.9528, 0.8282, 0.9528, 0.8282, 0.9528, 0.8282, 0.9528, 0.8282, 0.9528, 0.8282, 0.9528, 0.8282, 0.9528, 0.8282, 0.9528, 0.8282, 0.9528, 0.8282, 0.9528, 0.8282, 0.9528, 0.8282, 0.9528, 0.8282, 0.9528, 0.8282, 0.9528, 0.8282, 0.9528, 0.8282, 0.9528, 0.8282, 0.9528, 0.8282, 0.9528, 0.8282, 0.9528, 0.8282, 0.9528, 0.8282, 0.9528, 0.8282, 0.9528, 0.8282, 0.4754, 0.9845, 0.4754, 0.9845, 0.4754, 0.9845, 0.4754, 0.9845, 0.9528, 0.8282, 0.9528, 0.8282, 0.9528, 0.8282, 0.9528, 0.8282, 0.4754, 0.9845, 0.4754, 0.9845, 0.4754, 0.9845, 0.4754, 0.9845, 0.9528, 0.8282, 0.9528, 0.8282, 0.9528, 0.8282, 0.9528, 0.8282, 0.9528, 0.8282, 0.9528, 0.8282, 0.9528, 0.8282, 0.9528, 0.8282, 0.4754, 0.9845, 0.4754, 0.9845, 0.4754, 0.9845, 0.4754, 0.9845, 0.4754, 0.9845, 0.4754, 0.9845, 0.4754, 0.9845, 0.4754, 0.9845, 0.4754, 0.9845, 0.4754, 0.9845, 0.4754, 0.9845, 0.4754, 0.9845, 0.4754, 0.9845, 0.4754, 0.9845, 0.4754, 0.9845, 0.4754, 0.9845, 0.9528, 0.8282, 0.9528, 0.8282, 0.9528, 0.8282, 0.9528, 0.8282, 0.9528, 0.8282, 0.9528, 0.8282, 0.9528, 0.8282, 0.9528, 0.8282, 0.4754, 0.9845, 0.4754, 0.9845, 0.4754, 0.9845, 0.4754, 0.9845, 0.9528, 0.8282, 0.9528, 0.8282, 0.9528, 0.8282, 0.9528, 0.8282, 0.9528, 0.8282, 0.9528, 0.8282, 0.9528, 0.8282, 0.9528, 0.8282, 0.9528, 0.8282, 0.9528, 0.8282, 0.9528, 0.8282, 0.9528, 0.8282, 0.9528, 0.8282, 0.9528, 0.8282, 0.9528, 0.8282, 0.9528, 0.8282, 0.9528, 0.8282, 0.9528, 0.8282, 0.9528, 0.8282, 0.9528, 0.8282, 0.9528, 0.8282, 0.9528, 0.8282, 0.9528, 0.8282, 0.9528, 0.8282, 0.4546, 0.9797, 0.4546, 0.9797, 0.4546, 0.9797, 0.4546, 0.9797, 0.4546, 0.9797, 0.4546, 0.9797, 0.4546, 0.9797, 0.4546, 0.9797, 0.4546, 0.9797, 0.4546, 0.9797, 0.4546, 0.9797, 0.4546, 0.9797, 0.4546, 0.9797, 0.4546, 0.9797, 0.4546, 0.9797, 0.4546, 0.9797, 0.4546, 0.9797, 0.4546, 0.9797, 0.4546, 0.9797, 0.4546, 0.9797, 0.9552, 0.8242, 0.9552, 0.8242, 0.9552, 0.8242, 0.9552, 0.8242, 0.9552, 0.8242, 0.4546, 0.9797, 0.4546, 0.9797, 0.4546, 0.9797, 0.4546, 0.9797, 0.4546, 0.9797, 0.4546, 0.9797, 0.4546, 0.9797, 0.4546, 0.9797, 0.4546, 0.9797, 0.4546, 0.9797, 0.4546, 0.9797, 0.4546, 0.9797, 0.4546, 0.9797, 0.4546, 0.9797, 0.4546, 0.9797, 0.4546, 0.9797, 0.4546, 0.9797, 0.4546, 0.9797, 0.4546, 0.9797, 0.4546, 0.9797, 0.4546, 0.9797, 0.4546, 0.9797, 0.4546, 0.9797, 0.4546, 0.9797, 0.4546, 0.9797, 0.4546, 0.9797, 0.4546, 0.9797, 0.4546, 0.9797, 0.4546, 0.9797, 0.4546, 0.9797, 0.4546, 0.9797, 0.4546, 0.9797, 0.9552, 0.8242, 0.9552, 0.8242, 0.9552, 0.8242, 0.9552, 0.8242, 0.9552, 0.8242, 0.9552, 0.8242, 0.9552, 0.8242, 0.9552, 0.8242, 0.9552, 0.8242, 0.9552, 0.8242, 0.9552, 0.8242, 0.9552, 0.8242, 0.9552, 0.8242, 0.9552, 0.8242, 0.9552, 0.8242, 0.9552, 0.8242, 0.9552, 0.8242, 0.9552, 0.8242, 0.9552, 0.8242, 0.9552, 0.8242, 0.9552, 0.8242, 0.9552, 0.8242, 0.9552, 0.8242, 0.9552, 0.8242, 0.9552, 0.8242, 0.9552, 0.8242, 0.9552, 0.8242, 0.9552, 0.8242, 0.9552, 0.8242, 0.9552, 0.8242, 0.9552, 0.8242, 0.9552, 0.8242, 0.9552, 0.8242, 0.9552, 0.8242, 0.9552, 0.8242, 0.9552, 0.8242, 0.9552, 0.8242, 0.9552, 0.8242, 0.9552, 0.8242, 0.9552, 0.8242, 0.9552, 0.8242, 0.9552, 0.8242, 0.9552, 0.8242, 0.9552, 0.8242, 0.9552, 0.8242, 0.9552, 0.8242, 0.9552, 0.8242, 0.9552, 0.8242, 0.9552, 0.8242, 0.9552, 0.8242, 0.9552, 0.8242, 0.9552, 0.8242, 0.9552, 0.8242, 0.9552, 0.8242, 0.9552, 0.8242, 0.9552, 0.8242, 0.9552, 0.8242, 0.9552, 0.8242, 0.9552, 0.8242, 0.9552, 0.8242, 0.9552, 0.8242, 0.9552, 0.8242, 0.9552, 0.8242, 0.9552, 0.8242, 0.9552, 0.8242, 0.9552, 0.8242, 0.9552, 0.8242, 0.9552, 0.8242, 0.9552, 0.8242, 0.9552, 0.8242, 0.9552, 0.8242, 0.9552, 0.8242, 0.9552, 0.8242, 0.9552, 0.8242, 0.9552, 0.8242, 0.9552, 0.8242, 0.9552, 0.8242, 0.9552, 0.8242, 0.9552, 0.8242, 0.9552, 0.8242, 0.9552, 0.8242, 0.9552, 0.8242, 0.9552, 0.8242, 0.9552, 0.8242, 0.9552, 0.8242, 0.9552, 0.8242, 0.9552, 0.8242, 0.9799, 0.8267, 0.9799, 0.8267, 0.9799, 0.8267, 0.9799, 0.8267, 0.9799, 0.8267, 0.9799, 0.8267, 0.9799, 0.8267, 0.9799, 0.8267, 0.9799, 0.8267, 0.9799, 0.8267, 0.9799, 0.8267, 0.9799, 0.8267, 0.9799, 0.8267, 0.9799, 0.8267, 0.9799, 0.8267, 0.9799, 0.8267, 0.9799, 0.8267, 0.9799, 0.8267, 0.9799, 0.8267, 0.9799, 0.8267, 0.9799, 0.8267, 0.9799, 0.8267, 0.9799, 0.8267, 0.9799, 0.8267, 0.9552, 0.8242, 0.9552, 0.8242, 0.9552, 0.8242, 0.9552, 0.8242, 0.9799, 0.8267, 0.9799, 0.8267, 0.9799, 0.8267, 0.9799, 0.8267, 0.9799, 0.8267, 0.9799, 0.8267, 0.9799, 0.8267, 0.9799, 0.8267, 0.9799, 0.8267, 0.9799, 0.8267, 0.9799, 0.8267, 0.9799, 0.8267, 0.9799, 0.8267, 0.9799, 0.8267, 0.9799, 0.8267, 0.9799, 0.8267, 0.9552, 0.8242, 0.9552, 0.8242, 0.9552, 0.8242, 0.9552, 0.8242, 0.9552, 0.8242, 0.9552, 0.8242, 0.9552, 0.8242, 0.9552, 0.8242, 0.9552, 0.8242, 0.9552, 0.8242, 0.9552, 0.8242, 0.9552, 0.8242, 0.9799, 0.8267, 0.9799, 0.8267, 0.9799, 0.8267, 0.9799, 0.8267, 0.9799, 0.8267, 0.9799, 0.8267, 0.9799, 0.8267, 0.9799, 0.8267, 0.9799, 0.8267, 0.9799, 0.8267, 0.9799, 0.8267, 0.9799, 0.8267, 0.9799, 0.8267, 0.9799, 0.8267, 0.9799, 0.8267, 0.9799, 0.8267, 0.9799, 0.8267, 0.9799, 0.8267, 0.9799, 0.8267, 0.9799, 0.8267, 0.9799, 0.8267, 0.9799, 0.8267, 0.9799, 0.8267, 0.9799, 0.8267, 0.9799, 0.8267, 0.9799, 0.8267, 0.9799, 0.8267, 0.9799, 0.8267, 0.9799, 0.8267, 0.9799, 0.8267, 0.9799, 0.8267, 0.9799, 0.8267, 0.9552, 0.8242, 0.9552, 0.8242, 0.9552, 0.8242, 0.9552, 0.8242, 0.9799, 0.8267, 0.9799, 0.8267, 0.9799, 0.8267, 0.9799, 0.8267, 0.9799, 0.8267, 0.9799, 0.8267, 0.9799, 0.8267, 0.9799, 0.8267, 0.9799, 0.8267, 0.9799, 0.8267, 0.9799, 0.8267, 0.9799, 0.8267, 0.9552, 0.8242, 0.9552, 0.8242, 0.9552, 0.8242, 0.9552, 0.8242, 0.9552, 0.8242, 0.9552, 0.8242, 0.9552, 0.8242, 0.9552, 0.8242, 0.9552, 0.8242, 0.9552, 0.8242, 0.9552, 0.8242, 0.9552, 0.8242, 0.9552, 0.8242, 0.9552, 0.8242, 0.9552, 0.8242, 0.9552, 0.8242])
me_cube_003.materials.append(mat_material_002)
me_cube_003.use_remesh_fix_poles = True
me_cube_003.use_remesh_preserve_attributes = False
me_cube_003.update()

# ---- objects
ob_tank_model = bpy.data.objects.new('Tank_Model', me_cube_004)
ob_tank_dead_0 = bpy.data.objects.new('Tank_Dead_0', me_cube_001)
ob_tank_dead_1 = bpy.data.objects.new('Tank_Dead_1', me_cube_002)
ob_tank = bpy.data.objects.new('Tank', me_cube_003)

# ---- transforms, parenting, visibility, modifiers, constraints
ob_tank_model.location = (0.0, 0.0, 0.0)
ob_tank_model.rotation_euler = (1.571, -0.0, 0.0)
ob_tank_dead_0.location = (0.0, 0.0, 0.0)
ob_tank_dead_0.rotation_euler = (1.571, -0.0, 0.0)
ob_tank_dead_1.location = (0.0, 0.0, 0.0)
ob_tank_dead_1.rotation_euler = (1.571, -0.0, 0.0)
ob_tank.location = (0.0, 0.0, 0.0)
ob_tank.rotation_euler = (1.571, -0.0, 0.0)

# ---- collection membership
col_collection.objects.link(ob_tank_model)
col_collection.objects.link(ob_tank_dead_0)
col_collection.objects.link(ob_tank_dead_1)
col_collection.objects.link(ob_tank)

# ---- scene / render settings (as saved in the file)
scene.frame_start = 1; scene.frame_end = 250; scene.frame_set(1)
scene.render.engine = 'BLENDER_EEVEE_NEXT'
scene.cycles.sampling_pattern = 'TABULATED_SOBOL'
scene.cycles.use_light_tree = False
scene.view_settings.view_transform = 'Filmic'
bpy.context.view_layer.update()

# ---- added for rendering (the .blend has no active camera and no usable light): camera, sun
cam_auto = bpy.data.cameras.new('AutoCamera')
cam_auto.lens = 50.0
cam_auto.sensor_width = 36.0
cam_auto.clip_end = 1000.0
ob_auto_camera = bpy.data.objects.new('AutoCamera', cam_auto)
scene.collection.objects.link(ob_auto_camera)
ob_auto_camera.location = (5.73685, -6.48955, 5.36798)
ob_auto_camera.rotation_euler = (1.09748, -7.21219e-08, 0.694738)
scene.camera = ob_auto_camera
light_auto_sun = bpy.data.lights.new('AutoSun', 'SUN')
light_auto_sun.energy = 3.0
light_auto_sun.angle = 0.0523599
ob_auto_sun = bpy.data.objects.new('AutoSun', light_auto_sun)
scene.collection.objects.link(ob_auto_sun)
ob_auto_sun.rotation_euler = (0.872665, 0.174533, 0.523599)
bpy.context.view_layer.update()
